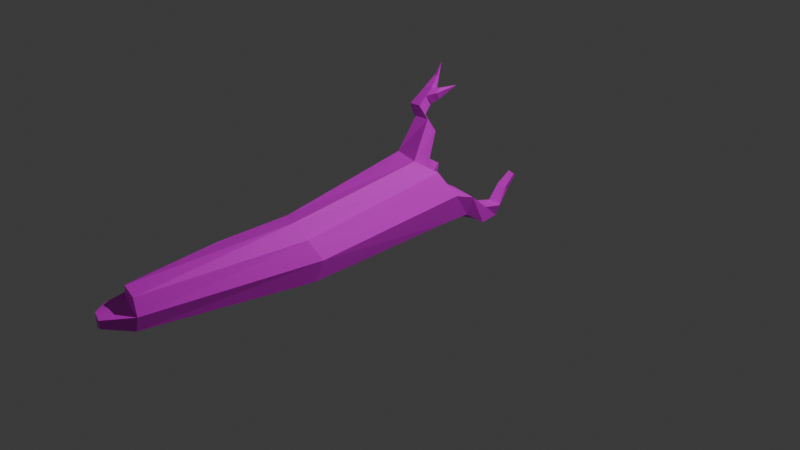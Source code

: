 # Source: Fallen_Tree.blend  (saved by Blender 4.4.32; exported with 4.5.12 LTS)
import bpy
from mathutils import Matrix  # noqa: F401  (used for matrix-valued properties, if any)

bpy.ops.wm.read_factory_settings(use_empty=True)
scene = bpy.context.scene
scene.name = 'Scene'

# ---- collections
col_collection = bpy.data.collections.new('Collection'); scene.collection.children.link(col_collection)

# ---- images (referenced by path relative to the original .blend; pixels are not part of the script)
import os
ASSET_DIR = os.environ.get("B2B_ASSET_DIR", "")  # directory of the original .blend (textures are referenced by path, not embedded)
HERE = os.path.dirname(os.path.abspath(__file__))  # packed textures are extracted next to this script under _unpacked/

def load_image(name, relpath, width, height, colorspace="sRGB"):
    """Load a texture the original file referenced (path relative to the .blend, or extracted next to this script)."""
    p = next((c for c in (os.path.join(HERE, relpath), os.path.join(ASSET_DIR, relpath)) if relpath and os.path.exists(c)), "")
    if p:
        img = bpy.data.images.load(p, check_existing=True)
        img.name = name
    else:  # same state as the original file: an image datablock whose file is absent (Cycles renders it pink)
        img = bpy.data.images.new(name, width, height)
        img.source = "FILE"
        img.filepath = "//" + (relpath or name)
    img.colorspace_settings.name = colorspace
    return img
img_fallen_tree_png = load_image('Fallen_tree.png', 'Fallen_tree.png', 1024, 1024, 'sRGB')

# ---- materials (node trees are filled in below, after node groups)
mat_bark_texture = bpy.data.materials.new('Bark Texture ')
mat_bark_texture.alpha_threshold = 0.0
mat_bark_texture.roughness = 0.5
mat_bark_texture.line_color = (0.0, 0.0, 0.0, 1.0)

# ---- material node trees
mat_bark_texture.use_nodes = True; mat_bark_texture.node_tree.nodes.clear()
_N = mat_bark_texture.node_tree.nodes; _L = mat_bark_texture.node_tree.links
n0 = _N.new('ShaderNodeOutputMaterial'); n0.name = 'Material Output'; n0.location = (300, 300)
n1 = _N.new('ShaderNodeBsdfPrincipled'); n1.name = 'Principled BSDF'; n1.location = (10, 300)
n1.inputs[3].default_value = 1.45
n2 = _N.new('ShaderNodeTexImage'); n2.name = 'Image Texture'; n2.location = (-280, 278)
n2.image = img_fallen_tree_png
_L.new(n1.outputs[0], n0.inputs[0])
_L.new(n2.outputs[0], n1.inputs[0])
n0.is_active_output = True

# ---- world
world_world = bpy.data.worlds.new('World'); scene.world = world_world
world_world.use_nodes = True; world_world.node_tree.nodes.clear()
_N = world_world.node_tree.nodes; _L = world_world.node_tree.links
n0 = _N.new('ShaderNodeOutputWorld'); n0.name = 'World Output'; n0.location = (300, 300)
n1 = _N.new('ShaderNodeBackground'); n1.name = 'Background'; n1.location = (10, 300)
n1.inputs[0].default_value = (0.05088, 0.05088, 0.05088, 1.0)
_L.new(n1.outputs[0], n0.inputs[0])
n0.is_active_output = True
world_world.color = (0.05088, 0.05088, 0.05088)
world_world.sun_shadow_jitter_overblur = 0.0

# ---- cameras
cam_camera = bpy.data.cameras.new('Camera')
cam_camera.clip_end = 100.0
cam_camera.ortho_scale = 7.314

# ---- lights
light_light = bpy.data.lights.new('Light', 'POINT')
light_light.energy = 1000.0
light_light.shadow_soft_size = 0.1

# ---- meshes
me_cube = bpy.data.meshes.new('Cube')
me_cube.from_pydata([(0.5314, 0.3834, 0.9055), (0.6193, 0.426, -0.02419), (0.2312, -5.21, 0.6381), (0.2286, -5.218, 0.09287), (-0.3933, 0.3556, 1.02), (-0.4175, 0.4261, -0.02147), (-0.2771, -4.941, 0.5773), (-0.3111, -5.14, 0.0943), (0.7401, 0.6182, 0.4745), (-0.4024, -4.971, 0.3818), (0.3242, -5.228, 0.3652), (-0.6245, 0.5275, 0.5521), (0.1004, 0.4234, -0.204), (-0.07286, -5.154, 0.6805), (-0.04168, -5.18, -0.001673), (0.2224, 0.134, 1.083), (0.01405, 0.6147, 0.6189), (-0.08135, -5.15, 0.3828), (0.1237, -5.703, 0.423), (0.06472, -5.667, 0.2479), (-0.211, -5.567, 0.1227), (-0.3275, -5.418, 0.1786), (-0.3519, -5.359, 0.3556), (-0.2099, -5.574, 0.3624), (-0.4625, 0.8263, 1.512), (-0.6262, 1.016, 1.304), (-0.1403, 0.7897, 1.543), (-0.2188, 1.061, 1.239), (-0.6707, 0.9037, 1.667), (-0.7933, 1.046, 1.51), (-0.4292, 0.8763, 1.69), (-0.488, 1.08, 1.462), (-0.6579, 1.463, 2.048), (-0.6924, 1.503, 2.004), (-0.5901, 1.455, 2.055), (-0.6066, 1.513, 1.991), (0.746, 1.014, 0.3273), (0.6185, 1.008, -0.0346), (0.2358, 1.099, 0.3242), (0.2559, 1.006, -0.1602), (0.7353, 1.351, 0.03238), (0.7055, 1.327, -0.2644), (0.3973, 1.458, 0.008924), (0.4564, 1.457, -0.3364), (0.75, 1.691, -0.0415), (0.6783, 1.688, -0.2451), (0.463, 1.739, -0.04323), (0.4743, 1.687, -0.3158), (0.6476, 1.936, 0.1824), (0.6013, 2.044, 0.1076), (0.4624, 1.954, 0.2075), (0.4697, 2.082, 0.08168), (-0.02209, 0.6264, -0.09658), (-0.3584, 0.6281, 0.02192), (-0.4928, 0.694, 0.3944), (-0.04078, 0.7124, 0.3536), (-0.2836, 0.9596, 0.03781), (-0.5407, 0.9609, 0.1284), (-0.6435, 1.011, 0.4131), (-0.2979, 1.025, 0.3819), (-0.4677, 1.367, 0.2331), (-0.6378, 1.368, 0.2931), (-0.7057, 1.402, 0.4814), (-0.4772, 1.411, 0.4607), (-0.02416, -2.346, 0.03641), (0.7117, -2.53, 0.7477), (-0.02066, -2.32, 0.8371), (0.7587, -2.46, 0.03434), (0.8801, -2.378, 0.4199), (-0.165, -2.197, 0.467), (0.3666, -2.405, -0.1028), (0.3873, -2.539, 0.9166), (-0.1001, -3.04, 0.7884), (-0.2284, -2.938, 0.4442), (-0.1534, -3.522, 0.7557), (-0.271, -3.435, 0.4289), (-0.1603, -2.995, 0.6453), (-0.2058, -3.483, 0.6118), (-0.633, 1.598, 2.256), (-0.145, 1.478, 1.988), (-0.3132, 1.16, 1.87), (-0.3256, 1.264, 1.945), (-0.3478, 1.28, 1.736), (-0.3549, 1.365, 1.831), (-0.4501, 1.052, 1.815), (-0.7582, 1.196, 1.664), (-0.4999, 1.224, 1.623), (-0.6545, 1.076, 1.796), (-0.51, 1.348, 1.759), (-0.1753, -2.978, 0.5842), (-0.7284, 1.323, 1.794), (-0.2185, -3.47, 0.5554), (-0.6407, 1.222, 1.906), (-0.4679, 1.202, 1.922), (-0.2918, -3.446, 0.6175), (-0.2576, -3.04, 0.6508), (-0.2623, -3.027, 0.6033), (-0.2948, -3.437, 0.574), (-0.3556, -3.287, 0.6188), (-0.3487, -3.152, 0.6348), (-0.3365, -3.165, 0.5869), (-0.3431, -3.3, 0.5751), (0.6508, 2.15, 0.3925), (0.6182, 2.226, 0.3399), (0.5205, 2.163, 0.4102), (0.5256, 2.253, 0.3216)], [], [(65, 2, 10, 68), (17, 13, 6, 9), (82, 83, 79), (74, 6, 13), (80, 82, 79), (83, 81, 79), (1, 12, 39, 37), (67, 3, 14, 70), (64, 69, 11, 5), (9, 7, 21, 22), (3, 10, 18, 19), (5, 11, 54, 53), (4, 15, 26, 24), (68, 10, 3, 67), (33, 32, 78), (70, 14, 7, 64), (20, 23, 22, 21), (19, 18, 23, 20), (7, 14, 20, 21), (10, 17, 23, 18), (14, 3, 19, 20), (17, 9, 22, 23), (6, 74, 77, 9), (26, 27, 31, 30), (88, 93, 81, 83), (16, 11, 25, 27), (92, 93, 34, 32), (24, 26, 30, 28), (27, 25, 29, 31), (86, 88, 83, 82), (93, 84, 80, 81), (88, 90, 33, 35), (81, 80, 79), (15, 16, 27, 26), (39, 38, 42, 43), (16, 8, 36, 38), (12, 16, 38, 39), (8, 1, 37, 36), (41, 43, 47, 45), (38, 36, 40, 42), (37, 39, 43, 41), (36, 37, 41, 40), (45, 47, 51, 49), (40, 41, 45, 44), (43, 42, 46, 47), (42, 40, 44, 46), (51, 50, 104, 105), (44, 45, 49, 48), (47, 46, 50, 51), (46, 44, 48, 50), (54, 55, 59, 58), (16, 12, 52, 55), (12, 5, 53, 52), (11, 16, 55, 54), (56, 57, 61, 60), (52, 53, 57, 56), (55, 52, 56, 59), (53, 54, 58, 57), (61, 62, 63, 60), (59, 56, 60, 63), (57, 58, 62, 61), (58, 59, 63, 62), (0, 15, 71, 65), (5, 12, 70, 64), (1, 8, 68, 67), (85, 87, 92, 90), (12, 1, 67, 70), (29, 28, 87, 85), (15, 4, 66, 71), (77, 74, 72, 76), (69, 64, 73, 89, 76), (28, 30, 84, 87), (72, 74, 13, 71), (66, 72, 71), (71, 13, 2, 65), (31, 29, 85, 86), (87, 84, 93, 92), (91, 77, 94, 97), (30, 31, 86, 84), (75, 7, 9, 77, 91), (84, 86, 82, 80), (34, 35, 78), (32, 34, 78), (69, 66, 4, 11), (75, 73, 64, 7), (16, 15, 0, 8), (10, 2, 13, 17), (11, 4, 24, 25), (25, 24, 28, 29), (35, 33, 78), (90, 92, 32, 33), (8, 0, 65, 68), (76, 72, 66, 69), (75, 91, 89, 73), (93, 88, 35, 34), (89, 91, 100, 96), (76, 89, 96, 95), (95, 99, 77, 76), (101, 98, 99, 100), (95, 96, 100, 99), (97, 94, 98, 101), (91, 97, 101, 100), (86, 85, 90, 88), (105, 104, 102, 103), (50, 48, 102, 104), (49, 51, 105, 103), (48, 49, 103, 102), (99, 98, 94, 77)])
_uv = me_cube.uv_layers.new(name='UVMap')
_uv.uv.foreach_set('vector', [0.4976, 0.4171, 0.5626, 0.09062, 0.5978, 0.09549, 0.5369, 0.4421, 0.6965, 0.8116, 0.6849, 0.7756, 0.7214, 0.7756, 0.7402, 0.796, 0.09317, 0.8989, 0.1015, 0.9123, 0.08646, 0.9438, 0.4423, 0.2689, 0.4881, 0.09769, 0.5252, 0.08411, 0.07076, 0.902, 0.09317, 0.8989, 0.08646, 0.9438, 0.1015, 0.9123, 0.115, 0.9269, 0.08646, 0.9438, 0.5428, 0.7726, 0.6113, 0.7716, 0.5956, 0.8238, 0.5547, 0.8391, 0.5863, 0.4371, 0.6329, 0.1013, 0.6681, 0.1048, 0.6361, 0.4461, 0.3104, 0.3731, 0.3517, 0.4164, 0.2, 0.7315, 0.1538, 0.6685, 0.4626, 0.08308, 0.4327, 0.05348, 0.4444, 0.01999, 0.4668, 0.02963, 0.6329, 0.1013, 0.5978, 0.09549, 0.6195, 0.03104, 0.6399, 0.04155, 0.1538, 0.6685, 0.2, 0.7315, 0.1401, 0.7351, 0.1323, 0.6787, 0.272, 0.7439, 0.3644, 0.7407, 0.2903, 0.8309, 0.2521, 0.8329, 0.5369, 0.4421, 0.5978, 0.09549, 0.6329, 0.1013, 0.5863, 0.4371, 0.1885, 0.9315, 0.1964, 0.9344, 0.1864, 0.9627, 0.2676, 0.344, 0.3995, 0.04094, 0.4327, 0.05348, 0.3104, 0.3731, 0.7267, 0.8869, 0.7089, 0.8646, 0.7286, 0.8416, 0.7402, 0.8643, 0.6864, 0.8949, 0.6679, 0.88, 0.7089, 0.8646, 0.7267, 0.8869, 0.4327, 0.05348, 0.3995, 0.04094, 0.4304, 8.693e-05, 0.4444, 0.01999, 0.6455, 0.8218, 0.6965, 0.8116, 0.7089, 0.8646, 0.6679, 0.88, 0.6681, 0.1048, 0.6329, 0.1013, 0.6399, 0.04155, 0.6784, 0.05224, 0.6965, 0.8116, 0.7402, 0.796, 0.7286, 0.8416, 0.7089, 0.8646, 0.4881, 0.09769, 0.4423, 0.2689, 0.4244, 0.2666, 0.4626, 0.08308, 0.2903, 0.8309, 0.3157, 0.8729, 0.2832, 0.8976, 0.2578, 0.8616, 0.1132, 0.8932, 0.1296, 0.914, 0.115, 0.9269, 0.1015, 0.9123, 0.4025, 0.8479, 0.4119, 0.9293, 0.3062, 0.9181, 0.3157, 0.8729, 0.2092, 0.9013, 0.2271, 0.9028, 0.2047, 0.9375, 0.1964, 0.9344, 0.2521, 0.8329, 0.2903, 0.8309, 0.2578, 0.8616, 0.229, 0.8581, 0.3157, 0.8729, 0.3062, 0.9181, 0.2915, 0.9401, 0.2832, 0.8976, 0.09859, 0.8753, 0.1132, 0.8932, 0.1015, 0.9123, 0.09317, 0.8989, 0.1296, 0.914, 0.149, 0.9264, 0.1285, 0.9338, 0.115, 0.9269, 0.2414, 0.9218, 0.2498, 0.9495, 0.2168, 0.9549, 0.2133, 0.9447, 0.115, 0.9269, 0.1285, 0.9338, 0.08646, 0.9438, 0.3644, 0.7407, 0.4025, 0.8479, 0.3157, 0.8729, 0.2903, 0.8309, 0.4755, 0.9471, 0.4725, 0.8878, 0.5342, 0.9264, 0.53, 0.971, 0.4025, 0.8479, 0.4749, 0.7968, 0.51, 0.8441, 0.4725, 0.8878, 0.418, 0.9593, 0.4025, 0.8479, 0.4725, 0.8878, 0.4755, 0.9471, 0.4749, 0.7968, 0.5428, 0.7726, 0.5547, 0.8391, 0.51, 0.8441, 0.583, 0.8743, 0.6157, 0.864, 0.6293, 0.8816, 0.6097, 0.8995, 0.4725, 0.8878, 0.51, 0.8441, 0.5534, 0.8885, 0.5342, 0.9264, 0.5547, 0.8391, 0.5956, 0.8238, 0.6157, 0.864, 0.583, 0.8743, 0.51, 0.8441, 0.5547, 0.8391, 0.583, 0.8743, 0.5534, 0.8885, 0.6097, 0.8995, 0.6293, 0.8816, 0.6569, 0.9316, 0.6423, 0.9411, 0.5534, 0.8885, 0.583, 0.8743, 0.6097, 0.8995, 0.5939, 0.9205, 0.53, 0.971, 0.5342, 0.9264, 0.5763, 0.9519, 0.5542, 0.9724, 0.5342, 0.9264, 0.5534, 0.8885, 0.5939, 0.9205, 0.5763, 0.9519, 0.6096, 0.9866, 0.618, 0.9688, 0.6501, 0.9864, 0.6438, 0.9999, 0.5939, 0.9205, 0.6097, 0.8995, 0.6423, 0.9411, 0.6269, 0.9493, 0.5542, 0.9724, 0.5763, 0.9519, 0.618, 0.9688, 0.6096, 0.9866, 0.5763, 0.9519, 0.5939, 0.9205, 0.6269, 0.9493, 0.618, 0.9688, 0.1401, 0.7351, 0.09242, 0.8017, 0.07139, 0.7538, 0.07796, 0.7182, 0.1222, 0.8171, 0.02121, 0.8489, 0.03491, 0.8198, 0.09242, 0.8017, 0.1103, 0.616, 0.1538, 0.6685, 0.1323, 0.6787, 0.1056, 0.644, 0.2, 0.7315, 0.1222, 0.8171, 0.09242, 0.8017, 0.1401, 0.7351, 0.1014, 0.6686, 0.09587, 0.696, 0.04961, 0.6778, 0.05932, 0.6623, 0.1056, 0.644, 0.1323, 0.6787, 0.09587, 0.696, 0.1014, 0.6686, 0.09242, 0.8017, 0.03491, 0.8198, 0.03991, 0.7774, 0.07139, 0.7538, 0.1323, 0.6787, 0.1401, 0.7351, 0.07796, 0.7182, 0.09587, 0.696, 0.001307, 0.725, 9.363e-05, 0.701, 0.02667, 0.7125, 0.01907, 0.7354, 0.07139, 0.7538, 0.03991, 0.7774, 0.01907, 0.7354, 0.02667, 0.7125, 0.09587, 0.696, 0.07796, 0.7182, 0.03454, 0.6904, 0.04961, 0.6778, 0.07796, 0.7182, 0.07139, 0.7538, 0.02667, 0.7125, 0.03454, 0.6904, 0.4144, 0.7678, 0.3644, 0.7407, 0.4565, 0.406, 0.4976, 0.4171, 0.1538, 0.6685, 0.1103, 0.616, 0.2676, 0.344, 0.3104, 0.3731, 0.5428, 0.7726, 0.4749, 0.7968, 0.5369, 0.4421, 0.5863, 0.4371, 0.1942, 0.8735, 0.2181, 0.8805, 0.2092, 0.9013, 0.1891, 0.8963, 0.6113, 0.7716, 0.5428, 0.7726, 0.5863, 0.4371, 0.6361, 0.4461, 0.2022, 0.8485, 0.229, 0.8581, 0.2181, 0.8805, 0.1942, 0.8735, 0.3644, 0.7407, 0.272, 0.7439, 0.4018, 0.4213, 0.4565, 0.406, 0.4244, 0.2666, 0.4423, 0.2689, 0.4259, 0.3275, 0.4074, 0.3263, 0.3517, 0.4164, 0.3104, 0.3731, 0.3824, 0.323, 0.4, 0.3255, 0.4074, 0.3263, 0.229, 0.8581, 0.2578, 0.8616, 0.2413, 0.8847, 0.2181, 0.8805, 0.4259, 0.3275, 0.4423, 0.2689, 0.5252, 0.08411, 0.4565, 0.406, 0.4018, 0.4213, 0.4259, 0.3275, 0.4565, 0.406, 0.4565, 0.406, 0.5252, 0.08411, 0.5626, 0.09062, 0.4976, 0.4171, 0.2832, 0.8976, 0.2915, 0.9401, 0.2696, 0.9434, 0.2599, 0.9096, 0.2181, 0.8805, 0.2413, 0.8847, 0.2271, 0.9028, 0.2092, 0.9013, 0.8242, 0.8541, 0.8253, 0.8609, 0.814, 0.8585, 0.8149, 0.8523, 0.2578, 0.8616, 0.2832, 0.8976, 0.2599, 0.9096, 0.2413, 0.8847, 0.4016, 0.2636, 0.4327, 0.05348, 0.4626, 0.08308, 0.4244, 0.2666, 0.4176, 0.2657, 0.06665, 0.8803, 0.09859, 0.8753, 0.09317, 0.8989, 0.07076, 0.902, 0.2047, 0.9375, 0.2133, 0.9447, 0.1864, 0.9627, 0.1964, 0.9344, 0.2047, 0.9375, 0.1864, 0.9627, 0.3517, 0.4164, 0.4018, 0.4213, 0.272, 0.7439, 0.2, 0.7315, 0.4016, 0.2636, 0.3824, 0.323, 0.3104, 0.3731, 0.4327, 0.05348, 0.4025, 0.8479, 0.3644, 0.7407, 0.4144, 0.7678, 0.4749, 0.7968, 0.6455, 0.8218, 0.6504, 0.7881, 0.6849, 0.7756, 0.6965, 0.8116, 0.2, 0.7315, 0.272, 0.7439, 0.2521, 0.8329, 0.2156, 0.822, 0.2156, 0.822, 0.2521, 0.8329, 0.229, 0.8581, 0.2022, 0.8485, 0.2133, 0.9447, 0.2168, 0.9549, 0.1864, 0.9627, 0.1891, 0.8963, 0.2092, 0.9013, 0.1964, 0.9344, 0.1885, 0.9315, 0.4749, 0.7968, 0.4144, 0.7678, 0.4976, 0.4171, 0.5369, 0.4421, 0.4074, 0.3263, 0.4259, 0.3275, 0.4018, 0.4213, 0.3517, 0.4164, 0.4016, 0.2636, 0.4176, 0.2657, 0.4, 0.3255, 0.3824, 0.323, 0.2271, 0.9028, 0.2414, 0.9218, 0.2133, 0.9447, 0.2047, 0.9375, 0.8253, 0.7973, 0.8242, 0.8541, 0.8059, 0.8192, 0.8145, 0.8011, 0.8244, 0.7901, 0.8253, 0.7973, 0.8145, 0.8011, 0.8128, 0.7948, 0.8096, 0.9151, 0.7998, 0.9001, 0.8211, 0.8612, 0.8211, 0.9215, 0.8069, 0.8362, 0.8015, 0.8347, 0.7998, 0.818, 0.8059, 0.8192, 0.8089, 0.7987, 0.8145, 0.8011, 0.8059, 0.8192, 0.8011, 0.8152, 0.8149, 0.8523, 0.811, 0.8561, 0.8013, 0.8374, 0.8069, 0.8362, 0.8242, 0.8541, 0.8149, 0.8523, 0.8069, 0.8362, 0.8059, 0.8192, 0.2599, 0.9096, 0.2696, 0.9434, 0.2498, 0.9495, 0.2414, 0.9218, 0.6784, 0.9707, 0.6696, 0.9831, 0.6574, 0.9732, 0.667, 0.9665, 0.618, 0.9688, 0.6269, 0.9493, 0.6574, 0.9732, 0.6501, 0.9864, 0.6423, 0.9411, 0.6569, 0.9316, 0.6753, 0.9586, 0.667, 0.9665, 0.6269, 0.9493, 0.6423, 0.9411, 0.667, 0.9665, 0.6574, 0.9732, 0.7998, 0.9001, 0.8005, 0.8834, 0.8101, 0.8646, 0.8211, 0.8612])
me_cube.materials.append(mat_bark_texture)
me_cube.use_mirror_vertex_groups = False
me_cube.update()

# ---- objects
ob_cube = bpy.data.objects.new('Cube', me_cube)
ob_light = bpy.data.objects.new('Light', light_light)
ob_camera = bpy.data.objects.new('Camera', cam_camera)

# ---- transforms, parenting, visibility, modifiers, constraints
ob_cube.location = (0.0, 0.0, 0.0)
ob_cube.scale = (0.5988, 0.5988, 0.5988)
ob_cube.lock_rotations_4d = False
ob_cube.empty_display_type = 'ARROWS'
ob_cube.lineart.crease_threshold = 0.0
ob_light.location = (4.076, 1.005, 5.904)
ob_light.rotation_euler = (0.6503, 0.05522, 1.866)
ob_light.lock_rotations_4d = False
ob_light.empty_display_type = 'ARROWS'
ob_light.color = (0.0, 0.0, 0.0, 0.0)
ob_light.lineart.crease_threshold = 0.0
ob_camera.location = (7.359, -6.926, 4.958)
ob_camera.rotation_euler = (1.109, 0.0, 0.8149)
ob_camera.lock_rotations_4d = False
ob_camera.empty_display_type = 'ARROWS'
ob_camera.color = (0.0, 0.0, 0.0, 0.0)
ob_camera.display_type = 'WIRE'
ob_camera.lineart.crease_threshold = 0.0

# ---- collection membership
col_collection.objects.link(ob_cube)
col_collection.objects.link(ob_light)
col_collection.objects.link(ob_camera)

# ---- scene / render settings (as saved in the file)
scene.camera = ob_camera
scene.frame_start = 1; scene.frame_end = 250; scene.frame_set(1)
scene.render.engine = 'BLENDER_EEVEE_NEXT'
bpy.context.view_layer.update()
